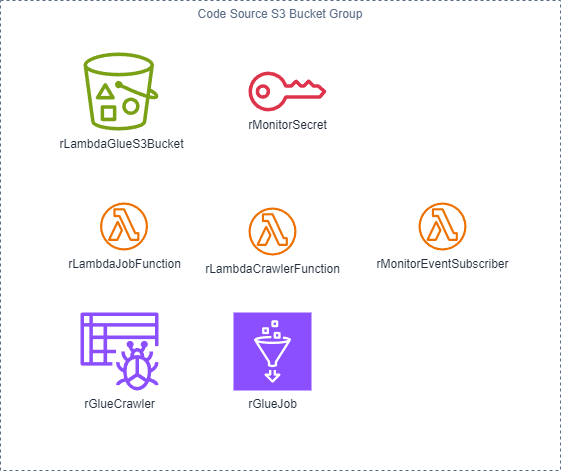

The diagram above was exported from draw.io. Its source (the exported page's mxGraphModel, read from the mxfile embedded in the PNG):
<mxGraphModel dx="2359" dy="3080" grid="1" gridSize="10" guides="1" tooltips="1" connect="1" arrows="1" fold="1" page="1" pageScale="1" pageWidth="850" pageHeight="1100" math="0" shadow="0">
  <root>
    <mxCell id="0" />
    <mxCell id="1" parent="0" />
    <mxCell id="2" value="rLambdaGlueS3Bucket" style="sketch=0;outlineConnect=0;fontColor=#232F3E;gradientColor=none;fillColor=#7AA116;strokeColor=none;dashed=0;verticalLabelPosition=bottom;verticalAlign=top;align=center;html=1;fontSize=12;fontStyle=0;aspect=fixed;pointerEvents=1;shape=mxgraph.aws4.bucket_with_objects;" vertex="1" parent="1">
      <mxGeometry x="1023" y="-1438" width="75" height="78" as="geometry" />
    </mxCell>
    <mxCell id="3" value="rLambdaCrawlerFunction" style="sketch=0;outlineConnect=0;fontColor=#232F3E;gradientColor=none;fillColor=#ED7100;strokeColor=none;dashed=0;verticalLabelPosition=bottom;verticalAlign=top;align=center;html=1;fontSize=12;fontStyle=0;aspect=fixed;pointerEvents=1;shape=mxgraph.aws4.lambda_function;" vertex="1" parent="1">
      <mxGeometry x="1188" y="-1283" width="48" height="48" as="geometry" />
    </mxCell>
    <mxCell id="4" value="rGlueCrawler" style="sketch=0;outlineConnect=0;fontColor=#232F3E;gradientColor=none;fillColor=#8C4FFF;strokeColor=none;dashed=0;verticalLabelPosition=bottom;verticalAlign=top;align=center;html=1;fontSize=12;fontStyle=0;aspect=fixed;pointerEvents=1;shape=mxgraph.aws4.glue_crawlers;" vertex="1" parent="1">
      <mxGeometry x="1020" y="-1178" width="78" height="78" as="geometry" />
    </mxCell>
    <mxCell id="5" value="rGlueJob" style="sketch=0;points=[[0,0,0],[0.25,0,0],[0.5,0,0],[0.75,0,0],[1,0,0],[0,1,0],[0.25,1,0],[0.5,1,0],[0.75,1,0],[1,1,0],[0,0.25,0],[0,0.5,0],[0,0.75,0],[1,0.25,0],[1,0.5,0],[1,0.75,0]];outlineConnect=0;fontColor=#232F3E;fillColor=#8C4FFF;strokeColor=#ffffff;dashed=0;verticalLabelPosition=bottom;verticalAlign=top;align=center;html=1;fontSize=12;fontStyle=0;aspect=fixed;shape=mxgraph.aws4.resourceIcon;resIcon=mxgraph.aws4.glue;" vertex="1" parent="1">
      <mxGeometry x="1173" y="-1178" width="78" height="78" as="geometry" />
    </mxCell>
    <mxCell id="6" value="rMonitorEventSubscriber" style="sketch=0;outlineConnect=0;fontColor=#232F3E;gradientColor=none;fillColor=#ED7100;strokeColor=none;dashed=0;verticalLabelPosition=bottom;verticalAlign=top;align=center;html=1;fontSize=12;fontStyle=0;aspect=fixed;pointerEvents=1;shape=mxgraph.aws4.lambda_function;" vertex="1" parent="1">
      <mxGeometry x="1358" y="-1288" width="48" height="48" as="geometry" />
    </mxCell>
    <mxCell id="7" value="rLambdaJobFunction" style="sketch=0;outlineConnect=0;fontColor=#232F3E;gradientColor=none;fillColor=#ED7100;strokeColor=none;dashed=0;verticalLabelPosition=bottom;verticalAlign=top;align=center;html=1;fontSize=12;fontStyle=0;aspect=fixed;pointerEvents=1;shape=mxgraph.aws4.lambda_function;" vertex="1" parent="1">
      <mxGeometry x="1039.5" y="-1288" width="48" height="48" as="geometry" />
    </mxCell>
    <mxCell id="8" value="Code Source S3 Bucket Group" style="fillColor=none;strokeColor=#5A6C86;dashed=1;verticalAlign=top;fontStyle=0;fontColor=#5A6C86;whiteSpace=wrap;html=1;" vertex="1" parent="1">
      <mxGeometry x="940" y="-1490" width="560" height="470" as="geometry" />
    </mxCell>
    <mxCell id="9" value="rMonitorSecret" style="sketch=0;outlineConnect=0;fontColor=#232F3E;gradientColor=none;fillColor=#DD344C;strokeColor=none;dashed=0;verticalLabelPosition=bottom;verticalAlign=top;align=center;html=1;fontSize=12;fontStyle=0;aspect=fixed;pointerEvents=1;shape=mxgraph.aws4.addon;" vertex="1" parent="1">
      <mxGeometry x="1188" y="-1419" width="78" height="40" as="geometry" />
    </mxCell>
  </root>
</mxGraphModel>